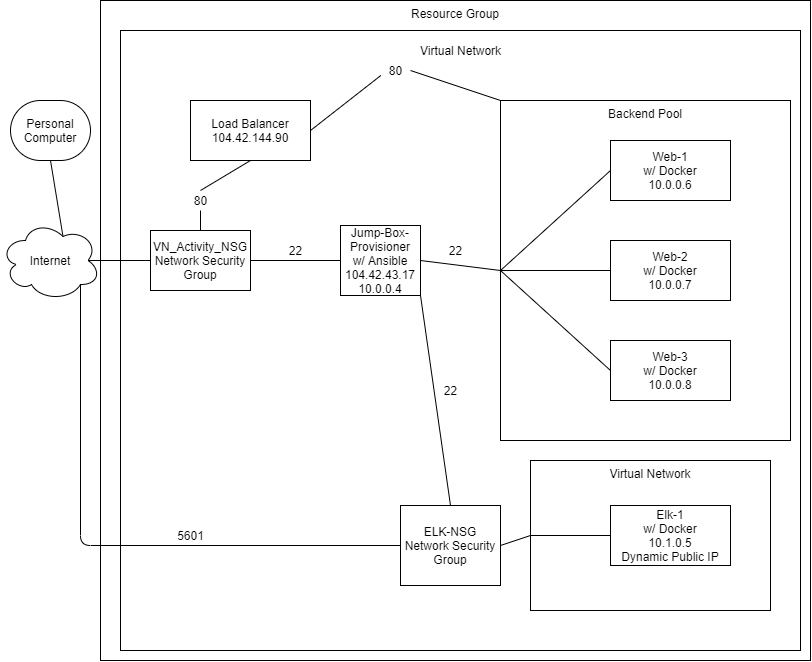

The diagram above was exported from draw.io. Its source (the exported page's mxGraphModel, read from the mxfile embedded in the PNG):
<mxGraphModel dx="657" dy="868" grid="1" gridSize="10" guides="1" tooltips="1" connect="1" arrows="1" fold="1" page="1" pageScale="1" pageWidth="850" pageHeight="1100" math="0" shadow="0">
  <root>
    <mxCell id="0" />
    <mxCell id="1" parent="0" />
    <mxCell id="TDaSk6BhFE6A5VtOZ36H-5" value="Resource Group" style="rounded=0;whiteSpace=wrap;html=1;verticalAlign=top;" parent="1" vertex="1">
      <mxGeometry x="100" y="80" width="710" height="660" as="geometry" />
    </mxCell>
    <mxCell id="IkpeO0HGMXYVVbYTtkbN-1" value="" style="rounded=0;whiteSpace=wrap;html=1;" vertex="1" parent="1">
      <mxGeometry x="120" y="110" width="680" height="620" as="geometry" />
    </mxCell>
    <mxCell id="TDaSk6BhFE6A5VtOZ36H-1" value="Internet" style="ellipse;shape=cloud;whiteSpace=wrap;html=1;" parent="1" vertex="1">
      <mxGeometry y="300" width="100" height="80" as="geometry" />
    </mxCell>
    <mxCell id="TDaSk6BhFE6A5VtOZ36H-2" value="Personal Computer" style="rounded=1;whiteSpace=wrap;html=1;arcSize=50;" parent="1" vertex="1">
      <mxGeometry x="10" y="180" width="80" height="60" as="geometry" />
    </mxCell>
    <mxCell id="TDaSk6BhFE6A5VtOZ36H-6" value="VN_Activity_NSG&lt;br&gt;Network Security Group" style="rounded=0;whiteSpace=wrap;html=1;" parent="1" vertex="1">
      <mxGeometry x="150" y="310" width="100" height="60" as="geometry" />
    </mxCell>
    <mxCell id="TDaSk6BhFE6A5VtOZ36H-7" value="Load Balancer&lt;br&gt;104.42.144.90" style="rounded=0;whiteSpace=wrap;html=1;" parent="1" vertex="1">
      <mxGeometry x="190" y="180" width="120" height="60" as="geometry" />
    </mxCell>
    <mxCell id="TDaSk6BhFE6A5VtOZ36H-8" value="Jump-Box-Provisioner&lt;br&gt;w/ Ansible&lt;br&gt;104.42.43.17&lt;br&gt;10.0.0.4" style="rounded=0;whiteSpace=wrap;html=1;" parent="1" vertex="1">
      <mxGeometry x="340" y="305" width="80" height="70" as="geometry" />
    </mxCell>
    <mxCell id="TDaSk6BhFE6A5VtOZ36H-9" value="ELK-NSG&lt;br&gt;Network Security Group" style="rounded=0;whiteSpace=wrap;html=1;" parent="1" vertex="1">
      <mxGeometry x="400" y="585" width="100" height="80" as="geometry" />
    </mxCell>
    <mxCell id="TDaSk6BhFE6A5VtOZ36H-10" value="Backend Pool" style="rounded=0;whiteSpace=wrap;html=1;verticalAlign=top;" parent="1" vertex="1">
      <mxGeometry x="500" y="180" width="290" height="340" as="geometry" />
    </mxCell>
    <mxCell id="TDaSk6BhFE6A5VtOZ36H-12" value="Virtual Network" style="rounded=0;whiteSpace=wrap;html=1;verticalAlign=top;" parent="1" vertex="1">
      <mxGeometry x="530" y="540" width="240" height="150" as="geometry" />
    </mxCell>
    <mxCell id="TDaSk6BhFE6A5VtOZ36H-13" value="Web-3&lt;br&gt;w/ Docker&lt;br&gt;10.0.0.8" style="rounded=0;whiteSpace=wrap;html=1;" parent="1" vertex="1">
      <mxGeometry x="610" y="420" width="120" height="60" as="geometry" />
    </mxCell>
    <mxCell id="TDaSk6BhFE6A5VtOZ36H-14" value="Web-1&lt;br&gt;w/ Docker&lt;br&gt;10.0.0.6" style="rounded=0;whiteSpace=wrap;html=1;" parent="1" vertex="1">
      <mxGeometry x="610" y="220" width="120" height="60" as="geometry" />
    </mxCell>
    <mxCell id="TDaSk6BhFE6A5VtOZ36H-15" value="Web-2&lt;br&gt;w/ Docker&lt;br&gt;10.0.0.7" style="rounded=0;whiteSpace=wrap;html=1;" parent="1" vertex="1">
      <mxGeometry x="610" y="320" width="120" height="60" as="geometry" />
    </mxCell>
    <mxCell id="TDaSk6BhFE6A5VtOZ36H-16" value="Elk-1&lt;br&gt;w/ Docker&lt;br&gt;10.1.0.5&lt;br&gt;Dynamic Public IP" style="rounded=0;whiteSpace=wrap;html=1;" parent="1" vertex="1">
      <mxGeometry x="610" y="585" width="120" height="60" as="geometry" />
    </mxCell>
    <mxCell id="TDaSk6BhFE6A5VtOZ36H-37" value="" style="endArrow=none;html=1;entryX=0;entryY=0.5;entryDx=0;entryDy=0;exitX=0;exitY=0.5;exitDx=0;exitDy=0;" parent="1" source="TDaSk6BhFE6A5VtOZ36H-14" target="TDaSk6BhFE6A5VtOZ36H-10" edge="1">
      <mxGeometry width="50" height="50" relative="1" as="geometry">
        <mxPoint x="480" y="540" as="sourcePoint" />
        <mxPoint x="530" y="345" as="targetPoint" />
      </mxGeometry>
    </mxCell>
    <mxCell id="TDaSk6BhFE6A5VtOZ36H-38" value="" style="endArrow=none;html=1;entryX=0;entryY=0.5;entryDx=0;entryDy=0;exitX=0;exitY=0.5;exitDx=0;exitDy=0;" parent="1" source="TDaSk6BhFE6A5VtOZ36H-15" target="TDaSk6BhFE6A5VtOZ36H-10" edge="1">
      <mxGeometry width="50" height="50" relative="1" as="geometry">
        <mxPoint x="480" y="540" as="sourcePoint" />
        <mxPoint x="530" y="345" as="targetPoint" />
      </mxGeometry>
    </mxCell>
    <mxCell id="TDaSk6BhFE6A5VtOZ36H-39" value="" style="endArrow=none;html=1;entryX=0;entryY=0.5;entryDx=0;entryDy=0;exitX=0;exitY=0.5;exitDx=0;exitDy=0;" parent="1" source="TDaSk6BhFE6A5VtOZ36H-13" target="TDaSk6BhFE6A5VtOZ36H-10" edge="1">
      <mxGeometry width="50" height="50" relative="1" as="geometry">
        <mxPoint x="480" y="540" as="sourcePoint" />
        <mxPoint x="530" y="345" as="targetPoint" />
      </mxGeometry>
    </mxCell>
    <mxCell id="TDaSk6BhFE6A5VtOZ36H-40" value="" style="endArrow=none;html=1;entryX=0;entryY=0.5;entryDx=0;entryDy=0;exitX=0;exitY=0.5;exitDx=0;exitDy=0;" parent="1" source="TDaSk6BhFE6A5VtOZ36H-16" target="TDaSk6BhFE6A5VtOZ36H-12" edge="1">
      <mxGeometry width="50" height="50" relative="1" as="geometry">
        <mxPoint x="480" y="540" as="sourcePoint" />
        <mxPoint x="530" y="490" as="targetPoint" />
      </mxGeometry>
    </mxCell>
    <mxCell id="RQcRWM6AE9nW_i_XZlnO-6" value="" style="endArrow=none;html=1;exitX=0.625;exitY=0.2;exitDx=0;exitDy=0;exitPerimeter=0;entryX=0.5;entryY=1;entryDx=0;entryDy=0;" parent="1" source="TDaSk6BhFE6A5VtOZ36H-1" target="TDaSk6BhFE6A5VtOZ36H-2" edge="1">
      <mxGeometry width="50" height="50" relative="1" as="geometry">
        <mxPoint x="60" y="310" as="sourcePoint" />
        <mxPoint x="60" y="190" as="targetPoint" />
      </mxGeometry>
    </mxCell>
    <mxCell id="RQcRWM6AE9nW_i_XZlnO-14" value="" style="endArrow=none;html=1;exitX=0.8;exitY=0.8;exitDx=0;exitDy=0;exitPerimeter=0;entryX=0;entryY=0.5;entryDx=0;entryDy=0;" parent="1" source="TDaSk6BhFE6A5VtOZ36H-1" target="TDaSk6BhFE6A5VtOZ36H-9" edge="1">
      <mxGeometry width="50" height="50" relative="1" as="geometry">
        <mxPoint x="130" y="440" as="sourcePoint" />
        <mxPoint x="153.81578947368416" y="430" as="targetPoint" />
        <Array as="points">
          <mxPoint x="80" y="625" />
        </Array>
      </mxGeometry>
    </mxCell>
    <mxCell id="RQcRWM6AE9nW_i_XZlnO-26" value="" style="endArrow=none;html=1;exitX=0.875;exitY=0.5;exitDx=0;exitDy=0;exitPerimeter=0;entryX=0;entryY=0.5;entryDx=0;entryDy=0;" parent="1" source="TDaSk6BhFE6A5VtOZ36H-1" target="TDaSk6BhFE6A5VtOZ36H-6" edge="1">
      <mxGeometry width="50" height="50" relative="1" as="geometry">
        <mxPoint x="420" y="430" as="sourcePoint" />
        <mxPoint x="470" y="380" as="targetPoint" />
      </mxGeometry>
    </mxCell>
    <mxCell id="IkpeO0HGMXYVVbYTtkbN-3" value="" style="endArrow=none;html=1;exitX=0;exitY=0.5;exitDx=0;exitDy=0;entryX=1;entryY=0.5;entryDx=0;entryDy=0;" edge="1" parent="1" source="TDaSk6BhFE6A5VtOZ36H-12" target="TDaSk6BhFE6A5VtOZ36H-9">
      <mxGeometry width="50" height="50" relative="1" as="geometry">
        <mxPoint x="360" y="490" as="sourcePoint" />
        <mxPoint x="410" y="440" as="targetPoint" />
      </mxGeometry>
    </mxCell>
    <mxCell id="IkpeO0HGMXYVVbYTtkbN-4" value="Virtual Network" style="text;html=1;resizable=0;autosize=1;align=center;verticalAlign=middle;points=[];fillColor=none;strokeColor=none;rounded=0;" vertex="1" parent="1">
      <mxGeometry x="410" y="120" width="100" height="20" as="geometry" />
    </mxCell>
    <mxCell id="IkpeO0HGMXYVVbYTtkbN-6" value="" style="endArrow=none;html=1;exitX=0.5;exitY=0;exitDx=0;exitDy=0;entryX=0.5;entryY=1;entryDx=0;entryDy=0;startArrow=none;" edge="1" parent="1" source="IkpeO0HGMXYVVbYTtkbN-11" target="TDaSk6BhFE6A5VtOZ36H-7">
      <mxGeometry width="50" height="50" relative="1" as="geometry">
        <mxPoint x="330" y="490" as="sourcePoint" />
        <mxPoint x="380" y="440" as="targetPoint" />
      </mxGeometry>
    </mxCell>
    <mxCell id="IkpeO0HGMXYVVbYTtkbN-7" value="" style="endArrow=none;html=1;exitX=1;exitY=0.5;exitDx=0;exitDy=0;entryX=0;entryY=0.5;entryDx=0;entryDy=0;" edge="1" parent="1" source="TDaSk6BhFE6A5VtOZ36H-6" target="TDaSk6BhFE6A5VtOZ36H-8">
      <mxGeometry width="50" height="50" relative="1" as="geometry">
        <mxPoint x="330" y="490" as="sourcePoint" />
        <mxPoint x="380" y="440" as="targetPoint" />
      </mxGeometry>
    </mxCell>
    <mxCell id="IkpeO0HGMXYVVbYTtkbN-8" value="" style="endArrow=none;html=1;exitX=1;exitY=0.5;exitDx=0;exitDy=0;entryX=0;entryY=0;entryDx=0;entryDy=0;startArrow=none;" edge="1" parent="1" source="IkpeO0HGMXYVVbYTtkbN-9" target="TDaSk6BhFE6A5VtOZ36H-10">
      <mxGeometry width="50" height="50" relative="1" as="geometry">
        <mxPoint x="330" y="490" as="sourcePoint" />
        <mxPoint x="380" y="440" as="targetPoint" />
      </mxGeometry>
    </mxCell>
    <mxCell id="IkpeO0HGMXYVVbYTtkbN-9" value="80" style="text;html=1;resizable=0;autosize=1;align=center;verticalAlign=middle;points=[];fillColor=none;strokeColor=none;rounded=0;" vertex="1" parent="1">
      <mxGeometry x="380" y="140" width="30" height="20" as="geometry" />
    </mxCell>
    <mxCell id="IkpeO0HGMXYVVbYTtkbN-10" value="" style="endArrow=none;html=1;exitX=1;exitY=0.5;exitDx=0;exitDy=0;entryX=0.011;entryY=0.75;entryDx=0;entryDy=0;entryPerimeter=0;" edge="1" parent="1" source="TDaSk6BhFE6A5VtOZ36H-7" target="IkpeO0HGMXYVVbYTtkbN-9">
      <mxGeometry width="50" height="50" relative="1" as="geometry">
        <mxPoint x="310.0000000000001" y="210" as="sourcePoint" />
        <mxPoint x="500" y="180" as="targetPoint" />
      </mxGeometry>
    </mxCell>
    <mxCell id="IkpeO0HGMXYVVbYTtkbN-11" value="80" style="text;html=1;resizable=0;autosize=1;align=center;verticalAlign=middle;points=[];fillColor=none;strokeColor=none;rounded=0;" vertex="1" parent="1">
      <mxGeometry x="185" y="270" width="30" height="20" as="geometry" />
    </mxCell>
    <mxCell id="IkpeO0HGMXYVVbYTtkbN-12" value="" style="endArrow=none;html=1;exitX=0.5;exitY=0;exitDx=0;exitDy=0;entryX=0.5;entryY=1;entryDx=0;entryDy=0;" edge="1" parent="1" source="TDaSk6BhFE6A5VtOZ36H-6" target="IkpeO0HGMXYVVbYTtkbN-11">
      <mxGeometry width="50" height="50" relative="1" as="geometry">
        <mxPoint x="200.0000000000001" y="310" as="sourcePoint" />
        <mxPoint x="250.0000000000001" y="240" as="targetPoint" />
      </mxGeometry>
    </mxCell>
    <mxCell id="IkpeO0HGMXYVVbYTtkbN-13" value="22" style="text;html=1;resizable=0;autosize=1;align=center;verticalAlign=middle;points=[];fillColor=none;strokeColor=none;rounded=0;" vertex="1" parent="1">
      <mxGeometry x="280" y="320" width="30" height="20" as="geometry" />
    </mxCell>
    <mxCell id="IkpeO0HGMXYVVbYTtkbN-14" value="" style="endArrow=none;html=1;exitX=1;exitY=0.5;exitDx=0;exitDy=0;entryX=0;entryY=0.5;entryDx=0;entryDy=0;" edge="1" parent="1" source="TDaSk6BhFE6A5VtOZ36H-8" target="TDaSk6BhFE6A5VtOZ36H-10">
      <mxGeometry width="50" height="50" relative="1" as="geometry">
        <mxPoint x="420" y="490" as="sourcePoint" />
        <mxPoint x="470" y="440" as="targetPoint" />
      </mxGeometry>
    </mxCell>
    <mxCell id="IkpeO0HGMXYVVbYTtkbN-15" value="22" style="text;html=1;resizable=0;autosize=1;align=center;verticalAlign=middle;points=[];fillColor=none;strokeColor=none;rounded=0;" vertex="1" parent="1">
      <mxGeometry x="440" y="320" width="30" height="20" as="geometry" />
    </mxCell>
    <mxCell id="IkpeO0HGMXYVVbYTtkbN-16" value="5601" style="text;html=1;resizable=0;autosize=1;align=center;verticalAlign=middle;points=[];fillColor=none;strokeColor=none;rounded=0;" vertex="1" parent="1">
      <mxGeometry x="170" y="605" width="40" height="20" as="geometry" />
    </mxCell>
    <mxCell id="IkpeO0HGMXYVVbYTtkbN-18" value="" style="endArrow=none;html=1;entryX=0.5;entryY=0;entryDx=0;entryDy=0;exitX=1;exitY=1;exitDx=0;exitDy=0;" edge="1" parent="1" source="TDaSk6BhFE6A5VtOZ36H-8" target="TDaSk6BhFE6A5VtOZ36H-9">
      <mxGeometry width="50" height="50" relative="1" as="geometry">
        <mxPoint x="430" y="500" as="sourcePoint" />
        <mxPoint x="480" y="450" as="targetPoint" />
      </mxGeometry>
    </mxCell>
    <mxCell id="IkpeO0HGMXYVVbYTtkbN-19" value="22" style="text;html=1;resizable=0;autosize=1;align=center;verticalAlign=middle;points=[];fillColor=none;strokeColor=none;rounded=0;" vertex="1" parent="1">
      <mxGeometry x="435" y="460" width="30" height="20" as="geometry" />
    </mxCell>
  </root>
</mxGraphModel>